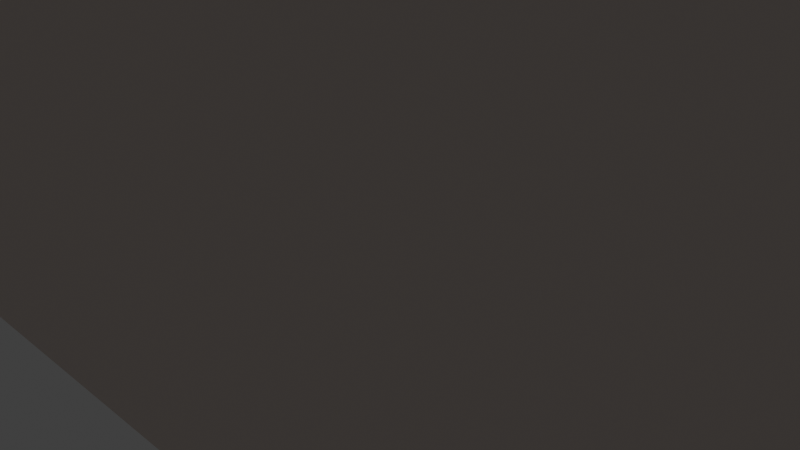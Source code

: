 # Source: ilha_anhatomirim.blend  (saved by Blender 4.1.24; exported with 4.5.12 LTS)
import bpy
from mathutils import Matrix  # noqa: F401  (used for matrix-valued properties, if any)

bpy.ops.wm.read_factory_settings(use_empty=True)
scene = bpy.context.scene
scene.name = 'Scene'

# ---- collections
col_collection = bpy.data.collections.new('Collection'); scene.collection.children.link(col_collection)
col_house = bpy.data.collections.new('House'); scene.collection.children.link(col_house)

# ---- materials (node trees are filled in below, after node groups)
mat_wall_material = bpy.data.materials.new('Wall_material')
mat_wall_material.use_transparent_shadow = False
mat_wall_material.diffuse_color = (0.8, 0.621, 0.57, 1.0)
mat_stairs_material = bpy.data.materials.new('Stairs_material')
mat_stairs_material.use_transparent_shadow = False

# ---- material node trees
mat_wall_material.use_nodes = True; mat_wall_material.node_tree.nodes.clear()
_N = mat_wall_material.node_tree.nodes; _L = mat_wall_material.node_tree.links
n0 = _N.new('ShaderNodeBsdfPrincipled'); n0.name = 'Principled BSDF'; n0.location = (10, 300)
n1 = _N.new('ShaderNodeOutputMaterial'); n1.name = 'Material Output'; n1.location = (1100, 160)
n2 = _N.new('ShaderNodeBsdfDiffuse'); n2.name = 'Diffuse BSDF'; n2.location = (200, 320)
n2.inputs[0].default_value = (0.765, 0.65, 0.588, 1.0)
n3 = _N.new('ShaderNodeBsdfAnisotropic'); n3.name = 'Glossy_0'; n3.location = (200, 0)
n4 = _N.new('ShaderNodeMixShader'); n4.name = 'Mix_0'; n4.location = (500, 160)
n4.inputs[0].default_value = 0.1
n5 = _N.new('ShaderNodeNewGeometry'); n5.name = 'Input_1'; n5.location = (-80, -70)
n6 = _N.new('ShaderNodeBsdfDiffuse'); n6.name = 'Diffuse_1'; n6.location = (200, -280)
n6.inputs[0].default_value = (0.3, 0.3, 0.3, 1.0)
n7 = _N.new('ShaderNodeMixShader'); n7.name = 'Mix_1'; n7.location = (800, -70)
_L.new(n2.outputs[0], n4.inputs[1])
_L.new(n3.outputs[0], n4.inputs[2])
_L.new(n5.outputs[6], n7.inputs[0])
_L.new(n6.outputs[0], n7.inputs[2])
_L.new(n4.outputs[0], n7.inputs[1])
_L.new(n7.outputs[0], n1.inputs[0])
n1.is_active_output = True
mat_stairs_material.use_nodes = True; mat_stairs_material.node_tree.nodes.clear()
_N = mat_stairs_material.node_tree.nodes; _L = mat_stairs_material.node_tree.links
n0 = _N.new('ShaderNodeBsdfPrincipled'); n0.name = 'Principled BSDF'; n0.location = (10, 300)
n1 = _N.new('ShaderNodeOutputMaterial'); n1.name = 'Material Output'; n1.location = (1100, 160)
n2 = _N.new('ShaderNodeBsdfDiffuse'); n2.name = 'Diffuse BSDF'; n2.location = (200, 320)
n3 = _N.new('ShaderNodeBsdfAnisotropic'); n3.name = 'Glossy_0'; n3.location = (200, 0)
n4 = _N.new('ShaderNodeMixShader'); n4.name = 'Mix_0'; n4.location = (500, 160)
n4.inputs[0].default_value = 0.1
_L.new(n2.outputs[0], n4.inputs[1])
_L.new(n3.outputs[0], n4.inputs[2])
_L.new(n4.outputs[0], n1.inputs[0])
n1.is_active_output = True

# ---- world
world_world = bpy.data.worlds.new('World'); scene.world = world_world
world_world.use_nodes = True; world_world.node_tree.nodes.clear()
_N = world_world.node_tree.nodes; _L = world_world.node_tree.links
n0 = _N.new('ShaderNodeOutputWorld'); n0.name = 'World Output'; n0.location = (300, 300)
n1 = _N.new('ShaderNodeBackground'); n1.name = 'Background'; n1.location = (10, 300)
n1.inputs[0].default_value = (0.05088, 0.05088, 0.05088, 1.0)
_L.new(n1.outputs[0], n0.inputs[0])
n0.is_active_output = True
world_world.color = (0.05088, 0.05088, 0.05088)
world_world.use_sun_shadow = False
world_world.sun_shadow_jitter_overblur = 0.0

# ---- cameras
cam_camera = bpy.data.cameras.new('Camera')
cam_camera.clip_end = 100.0
cam_camera.ortho_scale = 7.314

# ---- lights
light_light = bpy.data.lights.new('Light', 'POINT')
light_light.transmission_factor = 0.0
light_light.energy = 1000.0
light_light.shadow_soft_size = 0.1
light_light.shadow_maximum_resolution = 0.006
light_light.use_absolute_resolution = True

# ---- meshes
me_room_003 = bpy.data.meshes.new('Room.003')
me_room_003.from_pydata([(0.0, 0.0, 4.999), (0.0, 0.0, 0.0), (3.88, 0.0, 4.999), (3.88, 0.0, 0.0), (-9.509, -5.545, 5.0), (-9.509, -5.545, 0.0), (9.671, -5.545, 5.0), (9.671, -5.545, 0.0), (9.671, -0.01474, 5.0), (9.671, -0.01474, 0.0), (3.861, -0.01474, 5.0), (3.861, -0.01474, 0.0), (3.861, 3.385, 5.0), (3.861, 3.385, 0.0), (0.00124, 3.385, 5.0), (0.00124, 3.385, 0.0), (0.00124, 0.005258, 5.0), (0.00124, 0.005258, 0.0), (-6.439, 0.005258, 5.0), (-6.439, 0.005258, 0.0), (-6.439, 1.335, 5.0), (-6.439, 1.335, 0.0), (-9.519, 1.335, 5.0), (-9.519, 1.335, 0.0), (-9.53, -2.33, 5.0), (-9.53, -2.33, 0.0), (-6.43, -2.33, 5.0), (-6.43, -2.33, 0.0), (-6.43, -5.56, 5.0), (-6.43, -5.56, 0.0), (-6.129, -2.066, 5.0), (-6.129, -2.066, 0.0), (-6.129, -1.026, 5.0), (-6.129, -1.026, 0.0), (-6.129, 0.01358, 0.0), (-6.129, 0.01358, 5.0), (-1.741, -5.578, 5.0), (-1.741, -5.578, 0.0), (-1.741, -2.783, 5.0), (-1.741, -2.783, 0.0), (-1.741, 0.01168, 0.0), (-1.741, 0.01168, 5.0), (-1.743, -1.739, 5.0), (-1.743, -1.739, 0.0), (1.247, -1.739, 5.0), (1.247, -1.739, 0.0), (4.237, -1.739, 0.0), (4.237, -1.739, 5.0), (4.237, -5.569, 5.0), (4.237, -5.569, 0.0), (4.241, -1.761, 5.0), (4.241, -1.761, 0.0), (4.241, -0.8861, 5.0), (4.241, -0.8861, 0.0), (4.241, -0.01115, 0.0), (4.241, -0.01115, 5.0)], [], [(0, 1, 3, 2), (4, 6, 7, 5), (6, 8, 9, 7), (8, 10, 11, 9), (10, 12, 13, 11), (12, 14, 15, 13), (14, 16, 17, 15), (16, 18, 19, 17), (18, 20, 21, 19), (20, 22, 23, 21), (4, 5, 23, 22), (24, 25, 27, 26), (26, 27, 29, 28), (30, 31, 33, 32), (32, 33, 34, 35), (36, 37, 39, 38), (38, 39, 40, 41), (42, 44, 45, 43), (44, 47, 46, 45), (46, 47, 48, 49), (50, 51, 53, 52), (52, 53, 54, 55)])
_uv = me_room_003.uv_layers.new(name='UVMap')
_uv.uv.foreach_set('vector', [0.7761, 0.9999, 0.7761, 8.811e-05, 8.812e-05, 8.817e-05, 8.806e-05, 0.9999, 2.91e-05, 1.0, 2.92e-05, 0.6743, 0.08493, 0.6743, 0.08493, 1.0, 2.92e-05, 0.6743, 2.923e-05, 0.5804, 0.08493, 0.5804, 0.08493, 0.6743, 2.923e-05, 0.5804, 2.921e-05, 0.4817, 0.08493, 0.4817, 0.08493, 0.5804, 2.921e-05, 0.4817, 2.926e-05, 0.424, 0.08493, 0.424, 0.08493, 0.4817, 2.926e-05, 0.424, 2.926e-05, 0.3585, 0.08493, 0.3585, 0.08493, 0.424, 2.926e-05, 0.3585, 2.927e-05, 0.3011, 0.08493, 0.3011, 0.08493, 0.3585, 2.927e-05, 0.3011, 2.927e-05, 0.1917, 0.08493, 0.1917, 0.08493, 0.3011, 2.927e-05, 0.1917, 2.927e-05, 0.1691, 0.08493, 0.1691, 0.08493, 0.1917, 2.927e-05, 0.1691, 2.928e-05, 0.1169, 0.08493, 0.1169, 0.08493, 0.1691, 2.931e-05, 2.91e-05, 0.08493, 2.91e-05, 0.08493, 0.1169, 2.928e-05, 0.1169, 0.7898, 8.884e-05, 8.887e-05, 8.887e-05, 8.89e-05, 0.4897, 0.7898, 0.4897, 0.7898, 0.4897, 8.89e-05, 0.4897, 8.893e-05, 0.9999, 0.7898, 0.9999, 0.416, 0.9999, 0.416, 6.451e-05, 0.208, 6.451e-05, 0.208, 0.9999, 0.208, 0.9999, 0.208, 6.451e-05, 6.451e-05, 6.452e-05, 6.451e-05, 0.9999, 9.473e-05, 0.9999, 0.8944, 0.9999, 0.8944, 0.5, 9.465e-05, 0.5, 9.465e-05, 0.5, 0.8944, 0.5, 0.8944, 9.453e-05, 9.457e-05, 9.46e-05, 0.3813, 6.274e-05, 0.3813, 0.2207, 0.01242, 0.2207, 0.01242, 6.275e-05, 0.3813, 0.2207, 0.3813, 0.4413, 0.01242, 0.4413, 0.01242, 0.2207, 0.01242, 0.4413, 0.3813, 0.4413, 0.3813, 0.7239, 0.01242, 0.7239, 0.35, 0.9999, 0.35, 5.926e-05, 0.175, 5.924e-05, 0.175, 0.9999, 0.175, 0.9999, 0.175, 5.924e-05, 5.917e-05, 5.921e-05, 5.917e-05, 0.9999])
me_room_003.materials.append(mat_wall_material)
me_room_003.update()
me_stairs_002 = bpy.data.meshes.new('Stairs.002')
me_stairs_002.from_pydata([(0.0, 0.0, 0.0), (0.0, 0.0, 0.14), (0.5, 0.0, 0.14), (0.5, 0.0, 0.0), (0.0, 0.03, 0.0), (0.0, 0.03, 0.14), (0.5, 0.03, 0.14), (0.5, 0.03, 0.0), (0.5, 0.3, 0.14), (0.5, 0.3, 0.0), (0.0, -0.03, 0.14), (0.0, 0.3, 0.14), (0.5, -0.03, 0.14), (0.0, -0.03, 0.17), (0.5, -0.03, 0.17), (0.0, 0.3, 0.17), (0.0, 0.3, 0.31), (0.5, 0.3, 0.31), (0.5, 0.3, 0.17), (0.0, 0.33, 0.17), (0.0, 0.33, 0.31), (0.5, 0.33, 0.31), (0.5, 0.33, 0.17), (0.5, 0.6, 0.31), (0.5, 0.6, 0.17), (0.0, 0.27, 0.31), (0.0, 0.6, 0.31), (0.5, 0.27, 0.31), (0.0, 0.27, 0.34), (0.5, 0.27, 0.34), (0.0, 0.6, 0.34), (0.0, 0.6, 0.48), (0.5, 0.6, 0.48), (0.5, 0.6, 0.34), (0.0, 0.63, 0.34), (0.0, 0.63, 0.48), (0.5, 0.63, 0.48), (0.5, 0.63, 0.34), (0.5, 0.9, 0.34), (0.0, 0.57, 0.48), (0.0, 0.9, 0.48), (0.5, 0.9, 0.48), (0.5, 0.57, 0.48), (0.0, 0.57, 0.51), (0.5, 0.57, 0.51), (0.0, 0.9, 0.51), (0.0, 0.9, 0.65), (0.5, 0.9, 0.65), (0.5, 0.9, 0.51), (0.0, 0.93, 0.51), (0.0, 0.93, 0.65), (0.5, 0.93, 0.65), (0.5, 0.93, 0.51), (0.5, 1.2, 0.65), (0.5, 1.2, 0.51), (0.0, 0.87, 0.65), (0.0, 1.2, 0.65), (0.5, 0.87, 0.65), (0.0, 0.87, 0.68), (0.0, 1.2, 0.68), (0.5, 1.2, 0.68), (0.5, 0.87, 0.68)], [], [(0, 3, 2, 1), (4, 5, 6, 7), (0, 4, 7, 3), (1, 2, 6, 5), (0, 1, 5, 4), (3, 7, 6, 2), (7, 6, 8, 9), (10, 11, 8, 12), (13, 14, 18, 15), (10, 12, 14, 13), (11, 15, 18, 8), (12, 8, 18, 14), (15, 18, 17, 16), (19, 20, 21, 22), (15, 19, 22, 18), (16, 17, 21, 20), (15, 16, 20, 19), (18, 22, 21, 17), (22, 21, 23, 24), (25, 26, 23, 27), (28, 29, 33, 30), (25, 27, 29, 28), (26, 30, 33, 23), (27, 23, 33, 29), (30, 33, 32, 31), (34, 35, 36, 37), (30, 34, 37, 33), (31, 32, 36, 35), (30, 31, 35, 34), (33, 37, 36, 32), (37, 38, 41, 36), (39, 40, 41, 42), (43, 44, 48, 45), (39, 42, 44, 43), (40, 45, 48, 41), (42, 41, 48, 44), (45, 48, 47, 46), (49, 50, 51, 52), (45, 49, 52, 48), (46, 47, 51, 50), (45, 46, 50, 49), (48, 52, 51, 47), (52, 51, 53, 54), (55, 56, 53, 57), (58, 61, 60, 59), (55, 57, 61, 58), (56, 59, 60, 53), (57, 53, 60, 61)])
me_stairs_002.materials.append(mat_stairs_material)
me_stairs_002.update()
me_stairs_001 = bpy.data.meshes.new('Stairs.001')
me_stairs_001.from_pydata([(0.0, 0.0, 0.0), (0.0, 0.0, 0.14), (0.5, 0.0, 0.14), (0.5, 0.0, 0.0), (0.0, 0.03, 0.0), (0.0, 0.03, 0.14), (0.5, 0.03, 0.14), (0.5, 0.03, 0.0), (0.5, 0.3, 0.14), (0.5, 0.3, 0.0), (0.0, -0.03, 0.14), (0.0, 0.3, 0.14), (0.5, -0.03, 0.14), (0.0, -0.03, 0.17), (0.5, -0.03, 0.17), (0.0, 0.3, 0.17), (0.0, 0.3, 0.31), (0.5, 0.3, 0.31), (0.5, 0.3, 0.17), (0.0, 0.33, 0.17), (0.0, 0.33, 0.31), (0.5, 0.33, 0.31), (0.5, 0.33, 0.17), (0.5, 0.6, 0.31), (0.5, 0.6, 0.17), (0.0, 0.27, 0.31), (0.0, 0.6, 0.31), (0.5, 0.27, 0.31), (0.0, 0.27, 0.34), (0.5, 0.27, 0.34), (0.0, 0.6, 0.34), (0.0, 0.6, 0.48), (0.5, 0.6, 0.48), (0.5, 0.6, 0.34), (0.0, 0.63, 0.34), (0.0, 0.63, 0.48), (0.5, 0.63, 0.48), (0.5, 0.63, 0.34), (0.5, 0.9, 0.34), (0.0, 0.57, 0.48), (0.0, 0.9, 0.48), (0.5, 0.9, 0.48), (0.5, 0.57, 0.48), (0.0, 0.57, 0.51), (0.5, 0.57, 0.51), (0.0, 0.9, 0.51), (0.0, 0.9, 0.65), (0.5, 0.9, 0.65), (0.5, 0.9, 0.51), (0.0, 0.93, 0.51), (0.0, 0.93, 0.65), (0.5, 0.93, 0.65), (0.5, 0.93, 0.51), (0.5, 1.2, 0.65), (0.5, 1.2, 0.51), (0.0, 0.87, 0.65), (0.0, 1.2, 0.65), (0.5, 0.87, 0.65), (0.0, 0.87, 0.68), (0.0, 1.2, 0.68), (0.5, 1.2, 0.68), (0.5, 0.87, 0.68)], [], [(0, 3, 2, 1), (4, 5, 6, 7), (0, 4, 7, 3), (1, 2, 6, 5), (0, 1, 5, 4), (3, 7, 6, 2), (7, 6, 8, 9), (10, 11, 8, 12), (13, 14, 18, 15), (10, 12, 14, 13), (11, 15, 18, 8), (12, 8, 18, 14), (15, 18, 17, 16), (19, 20, 21, 22), (15, 19, 22, 18), (16, 17, 21, 20), (15, 16, 20, 19), (18, 22, 21, 17), (22, 21, 23, 24), (25, 26, 23, 27), (28, 29, 33, 30), (25, 27, 29, 28), (26, 30, 33, 23), (27, 23, 33, 29), (30, 33, 32, 31), (34, 35, 36, 37), (30, 34, 37, 33), (31, 32, 36, 35), (30, 31, 35, 34), (33, 37, 36, 32), (37, 38, 41, 36), (39, 40, 41, 42), (43, 44, 48, 45), (39, 42, 44, 43), (40, 45, 48, 41), (42, 41, 48, 44), (45, 48, 47, 46), (49, 50, 51, 52), (45, 49, 52, 48), (46, 47, 51, 50), (45, 46, 50, 49), (48, 52, 51, 47), (52, 51, 53, 54), (55, 56, 53, 57), (58, 61, 60, 59), (55, 57, 61, 58), (56, 59, 60, 53), (57, 53, 60, 61)])
me_stairs_001.materials.append(mat_stairs_material)
me_stairs_001.update()

# ---- objects
ob_light = bpy.data.objects.new('Light', light_light)
ob_camera = bpy.data.objects.new('Camera', cam_camera)
ob_empty = bpy.data.objects.new('Empty', None)
ob_walls = bpy.data.objects.new('Walls', me_room_003)
ob_stairs1 = bpy.data.objects.new('Stairs1', me_stairs_002)
ob_stairs = bpy.data.objects.new('Stairs', me_stairs_001)

# ---- transforms, parenting, visibility, modifiers, constraints
ob_light.location = (4.076, 1.005, 5.904)
ob_light.rotation_euler = (0.6503, 0.05522, 1.866)
ob_light.lock_rotations_4d = False
ob_light.empty_display_type = 'ARROWS'
ob_light.color = (0.0, 0.0, 0.0, 0.0)
ob_light.lineart.crease_threshold = 0.0
ob_camera.location = (7.359, -6.926, 4.958)
ob_camera.rotation_euler = (1.109, 0.0, 0.8149)
ob_camera.lock_rotations_4d = False
ob_camera.empty_display_type = 'ARROWS'
ob_camera.color = (0.0, 0.0, 0.0, 0.0)
ob_camera.display_type = 'WIRE'
ob_camera.lineart.crease_threshold = 0.0
ob_empty.location = (0.27, 0.0, 0.0)
ob_empty.empty_display_type = 'IMAGE'
ob_empty.empty_display_size = 22.27
ob_empty.empty_image_offset = (-0.5092, -0.4203)
ob_empty.use_empty_image_alpha = True
ob_empty.color = (1.0, 1.0, 1.0, 0.7431)
ob_walls.location = (-0.2277, 2.039, 0.0)
_m = ob_walls.modifiers.new('Solidify', 'SOLIDIFY')
_m.thickness = 0.3
_m.use_even_offset = True
_m.use_quality_normals = True
ob_stairs1.location = (4.428, 5.794, 0.0)
ob_stairs1.rotation_euler = (0.0, -0.0, 3.142)
_m = ob_stairs1.modifiers.new('Mirror', 'MIRROR')
_m.use_clip = True
ob_stairs.location = (-1.021, 5.794, 0.0)
ob_stairs.rotation_euler = (0.0, -0.0, 3.142)
_m = ob_stairs.modifiers.new('Mirror', 'MIRROR')
_m.use_clip = True

# ---- collection membership
col_collection.objects.link(ob_light)
col_collection.objects.link(ob_camera)
col_collection.objects.link(ob_empty)
col_house.objects.link(ob_walls)
col_house.objects.link(ob_stairs1)
col_house.objects.link(ob_stairs)

# ---- scene / render settings (as saved in the file)
scene.camera = ob_camera
scene.frame_start = 1; scene.frame_end = 250; scene.frame_set(1)
scene.render.engine = 'BLENDER_EEVEE_NEXT'
scene.cycles.sampling_pattern = 'TABULATED_SOBOL'
scene.cycles.use_light_tree = False
scene.eevee.ray_tracing_options.trace_max_roughness = 0.0
scene.view_settings.view_transform = 'Standard'
bpy.context.view_layer.update()

